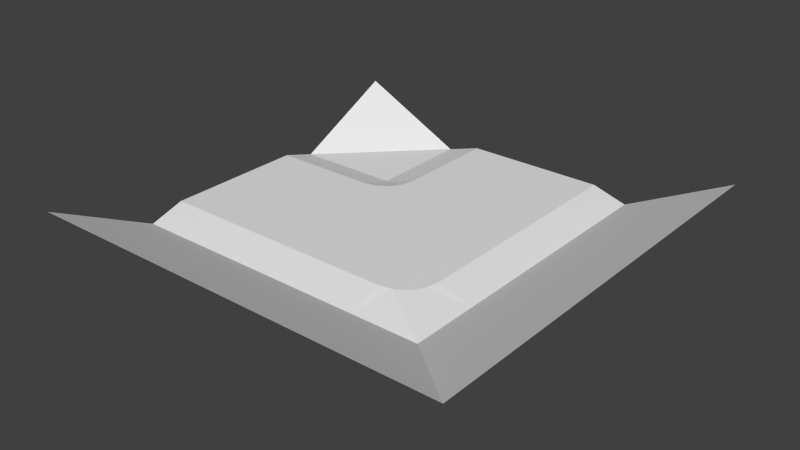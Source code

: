 # Source: left_sharp.blend  (saved by Blender 3.0.42; exported with 4.5.12 LTS)
import bpy
from mathutils import Matrix  # noqa: F401  (used for matrix-valued properties, if any)

bpy.ops.wm.read_factory_settings(use_empty=True)
scene = bpy.context.scene
scene.name = 'Scene'

# ---- collections
col_collection_1 = bpy.data.collections.new('Collection 1'); scene.collection.children.link(col_collection_1)

# ---- materials (node trees are filled in below, after node groups)
mat_material_001____eeeeee = bpy.data.materials.new('Material.001  [#eeeeee]')
mat_material_001____eeeeee.alpha_threshold = 0.0
mat_material_001____eeeeee.use_transparent_shadow = False
mat_material_001____eeeeee.roughness = 0.5
mat_material_002___333333 = bpy.data.materials.new('Material.002 [#333333]')
mat_material_002___333333.alpha_threshold = 0.0
mat_material_002___333333.use_transparent_shadow = False
mat_material_002___333333.roughness = 0.5

# ---- material node trees

# ---- world
world_world = bpy.data.worlds.new('World'); scene.world = world_world
world_world.color = (0.05088, 0.05088, 0.05088)
world_world.use_sun_shadow = False
world_world.sun_shadow_jitter_overblur = 0.0
world_world.cycles.sampling_method = 'NONE'
world_world.cycles.sample_map_resolution = 256

# ---- meshes
me_plane_021 = bpy.data.meshes.new('Plane.021')
me_plane_021.from_pydata([(1.126, 0.6951, 0.0), (2.34, -0.67, 0.0), (2.466, -0.6449, 0.0), (2.645, -0.4663, 0.0), (1.33, 2.0, 0.0), (2.67, 2.0, 0.0), (1.0, 0.6697, 0.0), (1.234, 0.7663, 0.0), (1.305, 0.8734, 0.0), (1.33, 0.9997, 0.0), (2.67, -0.3403, 0.0), (3.0, -0.3403, -0.1), (2.67, 0.9997, 0.0), (3.0, 0.9997, -0.1), (3.0, -1.0, -0.1), (2.34, -1.0, -0.1), (1.0, -1.0, -0.1), (1.0, 0.9997, -0.1), (1.0, -0.6703, 0.0), (2.574, -0.5737, 0.0), (0.0003052, 0.6697, 0.0), (0.0003052, 0.9997, -0.1), (0.0003052, -0.6703, 0.0), (0.0003052, -1.0, -0.1), (3.0, 2.0, -0.1), (1.0, 2.0, -0.1), (3.0, -2.0, 0.4), (0.0003052, 2.0, 0.4), (2.34, -2.0, 0.4), (1.0, -2.0, 0.4), (0.0003052, -2.0, 0.4), (4.0, -0.3403, 0.4), (4.0, 0.9997, 0.4), (4.0, -1.0, 0.4), (4.0, 2.0, 0.4), (4.0, -2.0, 0.4)], [], [(10, 11, 13), (8, 9, 17), (7, 8, 17), (13, 12, 10), (15, 18, 16), (16, 18, 22, 23), (6, 17, 21, 20), (12, 8, 10), (8, 7, 10), (19, 10, 1), (2, 19, 1), (12, 9, 8), (18, 1, 0), (7, 1, 10), (0, 6, 18), (3, 10, 19), (1, 7, 0), (18, 6, 20, 22), (9, 12, 5, 4), (17, 6, 0), (7, 17, 0), (3, 11, 10), (14, 11, 3), (19, 14, 3), (19, 2, 14), (15, 1, 18), (1, 15, 2), (2, 15, 14), (17, 9, 4, 25), (12, 13, 24, 5), (16, 23, 30, 29), (21, 17, 25, 27), (14, 15, 28, 26), (15, 16, 29, 28), (14, 26, 35, 33), (24, 13, 32, 34), (13, 11, 31, 32), (11, 14, 33, 31)])
me_plane_021.polygons.foreach_set('material_index', [0, 0, 0, 0, 0, 0, 0, 1, 1, 1, 1, 1, 1, 1, 1, 1, 1, 1, 1, 0, 0, 0, 0, 0, 0, 0, 0, 0, 0, 0, 0, 0, 0, 0, 0, 0, 0, 0])
me_plane_021.materials.append(mat_material_001____eeeeee)
me_plane_021.materials.append(mat_material_002___333333)
me_plane_021.use_remesh_preserve_volume = False
me_plane_021.use_remesh_preserve_attributes = False
me_plane_021.use_mirror_vertex_groups = False
me_plane_021.update()

# ---- objects
ob_master_corner_sharp = bpy.data.objects.new('Master_corner_sharp', me_plane_021)

# ---- transforms, parenting, visibility, modifiers, constraints
ob_master_corner_sharp.location = (0.0, 0.0, 0.0)
ob_master_corner_sharp.scale = (0.5, 0.5, 0.5)
ob_master_corner_sharp.lineart.crease_threshold = 0.0

# ---- collection membership
col_collection_1.objects.link(ob_master_corner_sharp)

# ---- scene / render settings (as saved in the file)
scene.frame_start = 1; scene.frame_end = 250; scene.frame_set(1)
scene.render.engine = 'BLENDER_EEVEE_NEXT'
scene.render.resolution_percentage = 50
scene.render.dither_intensity = 0.0
scene.cycles.use_denoising = False
scene.cycles.samples = 10
scene.cycles.sampling_pattern = 'TABULATED_SOBOL'
scene.cycles.light_sampling_threshold = 0.0
scene.cycles.use_adaptive_sampling = False
scene.cycles.use_light_tree = False
scene.cycles.blur_glossy = 0.0
scene.cycles.pixel_filter_type = 'GAUSSIAN'
scene.cycles.sample_clamp_indirect = 0.0
scene.view_settings.view_transform = 'Standard'
bpy.context.view_layer.update()

# ---- added for rendering (the .blend has no active camera and no usable light): camera, sun
cam_auto = bpy.data.cameras.new('AutoCamera')
cam_auto.lens = 50.0
cam_auto.sensor_width = 36.0
cam_auto.clip_end = 1000.0
ob_auto_camera = bpy.data.objects.new('AutoCamera', cam_auto)
scene.collection.objects.link(ob_auto_camera)
ob_auto_camera.location = (3.62711, -3.15244, 2.17663)
ob_auto_camera.rotation_euler = (1.09748, -7.21219e-08, 0.694738)
scene.camera = ob_auto_camera
light_auto_sun = bpy.data.lights.new('AutoSun', 'SUN')
light_auto_sun.energy = 3.0
light_auto_sun.angle = 0.0523599
ob_auto_sun = bpy.data.objects.new('AutoSun', light_auto_sun)
scene.collection.objects.link(ob_auto_sun)
ob_auto_sun.rotation_euler = (0.872665, 0.174533, 0.523599)
bpy.context.view_layer.update()
